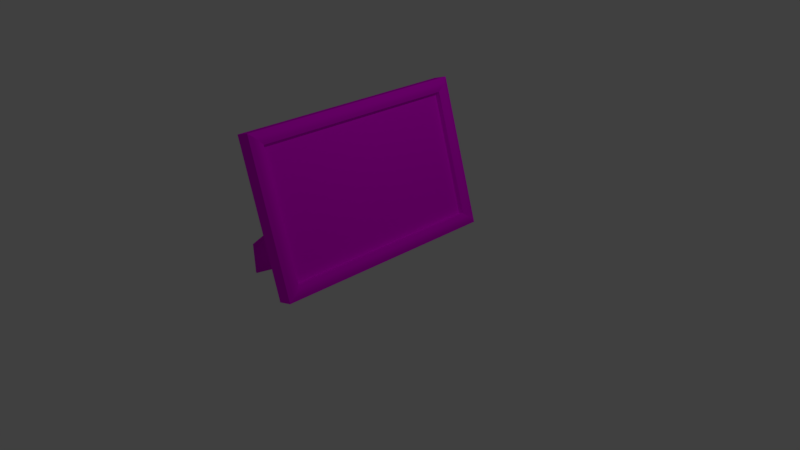 # Source: PictureFrame.blend  (saved by Blender 2.79.0; exported with 4.5.12 LTS)
import bpy
from mathutils import Matrix  # noqa: F401  (used for matrix-valued properties, if any)

bpy.ops.wm.read_factory_settings(use_empty=True)
scene = bpy.context.scene
scene.name = 'Scene'

# ---- collections
col_collection_1 = bpy.data.collections.new('Collection 1'); scene.collection.children.link(col_collection_1)

# ---- images (referenced by path relative to the original .blend; pixels are not part of the script)
import os
ASSET_DIR = os.environ.get("B2B_ASSET_DIR", "")  # directory of the original .blend (textures are referenced by path, not embedded)
HERE = os.path.dirname(os.path.abspath(__file__))  # packed textures are extracted next to this script under _unpacked/

def load_image(name, relpath, width, height, colorspace="sRGB"):
    """Load a texture the original file referenced (path relative to the .blend, or extracted next to this script)."""
    p = next((c for c in (os.path.join(HERE, relpath), os.path.join(ASSET_DIR, relpath)) if relpath and os.path.exists(c)), "")
    if p:
        img = bpy.data.images.load(p, check_existing=True)
        img.name = name
    else:  # same state as the original file: an image datablock whose file is absent (Cycles renders it pink)
        img = bpy.data.images.new(name, width, height)
        img.source = "FILE"
        img.filepath = "//" + (relpath or name)
    img.colorspace_settings.name = colorspace
    return img
img_pictureframe_diffuse = load_image('PictureFrame_Diffuse', 'PictureFrame_Diffuse.png', 1024, 1024, 'sRGB')
img_picture_diffuse = load_image('Picture_Diffuse', 'Picture_Diffuse.png', 1024, 1024, 'sRGB')

# ---- materials (node trees are filled in below, after node groups)
mat_pictureframe = bpy.data.materials.new('PictureFrame')
mat_pictureframe.alpha_threshold = 0.0
mat_pictureframe.roughness = 0.5
mat_pictureframe.line_color = (0.0, 0.0, 0.0, 1.0)
mat_picture = bpy.data.materials.new('Picture')
mat_picture.alpha_threshold = 0.0
mat_picture.roughness = 0.5

# ---- material node trees
mat_pictureframe.use_nodes = True; mat_pictureframe.node_tree.nodes.clear()
_N = mat_pictureframe.node_tree.nodes; _L = mat_pictureframe.node_tree.links
n0 = _N.new('ShaderNodeOutputMaterial'); n0.name = 'Material Output'; n0.location = (369, 307)
n1 = _N.new('ShaderNodeTexImage'); n1.name = 'Image Texture'; n1.location = (-106, 306)
n1.width = 259
n1.image = img_pictureframe_diffuse
n2 = _N.new('ShaderNodeBsdfDiffuse'); n2.name = 'Diffuse BSDF'; n2.location = (179, 303)
_L.new(n2.outputs[0], n0.inputs[0])
_L.new(n1.outputs[0], n2.inputs[0])
n0.is_active_output = True
mat_picture.use_nodes = True; mat_picture.node_tree.nodes.clear()
_N = mat_picture.node_tree.nodes; _L = mat_picture.node_tree.links
n0 = _N.new('ShaderNodeOutputMaterial'); n0.name = 'Material Output'; n0.location = (300, 300)
n1 = _N.new('ShaderNodeBsdfDiffuse'); n1.name = 'Diffuse BSDF'; n1.location = (114, 298)
n2 = _N.new('ShaderNodeTexImage'); n2.name = 'Image Texture'; n2.location = (-160, 309)
n2.width = 237
n2.image = img_picture_diffuse
_L.new(n1.outputs[0], n0.inputs[0])
_L.new(n2.outputs[0], n1.inputs[0])
n0.is_active_output = True

# ---- world
world_world = bpy.data.worlds.new('World'); scene.world = world_world
world_world.color = (0.05088, 0.05088, 0.05088)
world_world.use_sun_shadow = False
world_world.sun_shadow_jitter_overblur = 0.0
world_world.cycles.sampling_method = 'MANUAL'

# ---- cameras
cam_camera = bpy.data.cameras.new('Camera')
cam_camera.clip_end = 100.0
cam_camera.lens = 35.0
cam_camera.sensor_width = 32.0
cam_camera.sensor_height = 18.0
cam_camera.ortho_scale = 7.314
cam_camera.dof.focus_distance = 0.0

# ---- lights
light_lamp = bpy.data.lights.new('Lamp', 'POINT')
light_lamp.transmission_factor = 0.0
light_lamp.cutoff_distance = 30.0
light_lamp.energy = 100.0
light_lamp.shadow_buffer_clip_start = 1.001
light_lamp.shadow_soft_size = 0.1
light_lamp.shadow_maximum_resolution = 0.006
light_lamp.use_absolute_resolution = True

# ---- meshes
me_cube = bpy.data.meshes.new('Cube')
me_cube.from_pydata([(0.3468, 1.386, 0.2376), (0.3468, -1.386, 0.2376), (0.1598, -1.412, 0.1514), (0.1598, 1.412, 0.1514), (-0.152, 1.386, 1.821), (-0.152, -1.386, 1.821), (-0.3546, -1.412, 1.784), (-0.3546, 1.412, 1.784), (0.3979, 1.557, 0.07529), (0.3979, -1.557, 0.07529), (-0.2031, 1.557, 1.983), (-0.2031, -1.557, 1.983), (0.2024, 1.142, 0.4485), (0.2024, -1.142, 0.4485), (-0.1493, 1.142, 1.565), (-0.1493, -1.142, 1.565), (0.2759, 1.386, 0.2153), (0.2759, -1.386, 0.2153), (-0.2228, 1.386, 1.798), (-0.2228, -1.386, 1.798), (0.4067, 1.514, 0.1226), (0.4031, 1.472, 0.1661), (0.3811, 1.429, 0.2038), (0.3811, -1.429, 0.2038), (0.4031, -1.472, 0.1661), (0.4067, -1.514, 0.1226), (-0.1688, 1.514, 1.949), (-0.1468, 1.472, 1.911), (-0.1432, 1.429, 1.868), (-0.1432, -1.429, 1.868), (-0.1468, -1.472, 1.911), (-0.1688, -1.514, 1.949), (0.2031, -1.557, 0.0139), (0.2031, 1.557, 0.0139), (-0.3979, -1.557, 1.921), (-0.3979, 1.557, 1.921), (0.2431, -1.412, 0.1776), (0.2431, 1.412, 0.1776), (-0.2713, -1.412, 1.81), (-0.2713, 1.412, 1.81), (-0.5672, -1.35, 0.00672), (-0.5626, -1.364, 0.4045), (-0.3881, -0.7986, 0.02453), (-0.3836, -0.8129, 0.4223), (-0.1252, -0.07694, 1.291), (-0.0171, 0.2815, 0.9392), (-0.0749, 0.09019, 1.122), (-0.4117, -0.7909, 0.02507), (-0.5908, -1.342, 0.007262), (-0.5863, -1.357, 0.4051), (-0.4072, -0.8052, 0.4229), (-0.1488, -0.0693, 1.292), (-0.0985, 0.09784, 1.123), (-0.0407, 0.2892, 0.9397), (-0.01779, 0.3177, 0.9709), (-0.1291, -0.02899, 1.335), (0.0109, 0.3095, 0.9719), (-0.1004, -0.03719, 1.336), (0.02755, 0.2892, 0.9576), (-0.08378, -0.05748, 1.322), (0.02241, 0.2687, 0.9365), (-0.08893, -0.07797, 1.301), (-0.001516, 0.2601, 0.9209), (-0.1129, -0.08666, 1.285), (-0.03021, 0.2682, 0.92), (-0.1415, -0.07847, 1.284), (-0.04686, 0.2885, 0.9342), (-0.1582, -0.05818, 1.298), (-0.04172, 0.309, 0.9553), (-0.1531, -0.03769, 1.319)], [], [(8, 9, 32, 33), (10, 35, 34, 11), (4, 5, 19, 18), (9, 11, 34, 32), (6, 7, 39, 38), (10, 8, 33, 35), (20, 25, 9, 8), (26, 20, 8, 10), (25, 31, 11, 9), (31, 26, 10, 11), (12, 14, 15, 13), (0, 4, 18, 16), (5, 1, 17, 19), (1, 0, 16, 17), (12, 13, 17, 16), (14, 12, 16, 18), (13, 15, 19, 17), (15, 14, 18, 19), (5, 4, 28, 29), (29, 28, 27, 30), (30, 27, 26, 31), (1, 5, 29, 23), (23, 29, 30, 24), (24, 30, 31, 25), (4, 0, 22, 28), (28, 22, 21, 27), (27, 21, 20, 26), (0, 1, 23, 22), (22, 23, 24, 21), (21, 24, 25, 20), (2, 3, 33, 32), (6, 2, 32, 34), (3, 7, 35, 33), (7, 6, 34, 35), (36, 38, 39, 37), (2, 6, 38, 36), (7, 3, 37, 39), (3, 2, 36, 37), (40, 42, 43, 41), (42, 45, 46, 43), (43, 46, 44, 41), (48, 49, 50, 47), (47, 50, 52, 53), (50, 49, 51, 52), (42, 40, 48, 47), (46, 45, 53, 52), (40, 41, 49, 48), (41, 44, 51, 49), (45, 42, 47, 53), (44, 46, 52, 51), (54, 55, 57, 56), (56, 57, 59, 58), (58, 59, 61, 60), (60, 61, 63, 62), (62, 63, 65, 64), (64, 65, 67, 66), (57, 55, 69, 67, 65, 63, 61, 59), (66, 67, 69, 68), (68, 69, 55, 54), (54, 56, 58, 60, 62, 64, 66, 68)])
me_cube.polygons.foreach_set('use_smooth', [True] * 60)
me_cube.polygons.foreach_set('material_index', [0, 0, 0, 0, 0, 0, 0, 0, 0, 0, 1, 0, 0, 0, 0, 0, 0, 0, 0, 0, 0, 0, 0, 0, 0, 0, 0, 0, 0, 0, 0, 0, 0, 0, 0, 0, 0, 0, 0, 0, 0, 0, 0, 0, 0, 0, 0, 0, 0, 0, 0, 0, 0, 0, 0, 0, 0, 0, 0, 0])
_k = set([(0, 1), (0, 4), (0, 16), (0, 22), (1, 5), (1, 17), (1, 23), (2, 3), (2, 6), (2, 36), (3, 7), (3, 37), (4, 5), (4, 18), (4, 28), (5, 19), (5, 29), (6, 7), (6, 38), (7, 39), (8, 9), (8, 10), (8, 20), (8, 33), (9, 11), (9, 25), (9, 32), (10, 11), (10, 26), (10, 35), (11, 31), (11, 34), (16, 17), (16, 18), (17, 19), (18, 19), (20, 21), (21, 22), (23, 24), (24, 25), (26, 27), (27, 28), (29, 30), (30, 31), (32, 33), (32, 34), (33, 35), (34, 35), (36, 37), (36, 38), (37, 39), (38, 39)])
me_cube.attributes.new('sharp_edge', 'BOOLEAN', 'EDGE').data.foreach_set('value', [ (min(e.vertices), max(e.vertices)) in _k for e in me_cube.edges])
_uv = me_cube.uv_layers.new(name='UVMap_PictureFrame')
_uv.uv.foreach_set('vector', [0.4655, 0.8741, 0.8931, 0.8732, 0.8943, 0.909, 0.4666, 0.9099, 0.4656, 0.9457, 0.4671, 0.9099, 0.9102, 0.909, 0.9087, 0.9448, 0.2203, 0.5567, 0.2203, 0.1861, 0.233, 0.1857, 0.233, 0.5563, 0.4654, 0.8426, 0.7447, 0.8421, 0.7556, 0.8735, 0.4764, 0.8741, 0.2076, 0.1857, 0.2076, 0.5632, 0.1927, 0.5637, 0.1927, 0.1861, 0.1583, 0.4553, 0.1583, 0.1845, 0.1878, 0.1962, 0.1878, 0.4671, 0.4724, 0.7451, 0.4724, 0.03298, 0.4824, 0.02279, 0.4824, 0.755, 0.02881, 0.7445, 0.4724, 0.7451, 0.4824, 0.755, 0.01917, 0.7542, 0.4724, 0.03298, 0.02881, 0.0323, 0.01917, 0.02207, 0.4824, 0.02279, 0.02881, 0.0323, 0.02881, 0.7445, 0.01917, 0.7542, 0.01917, 0.02207, 0.9903, 0.2383, 0.9903, 0.742, 0.007606, 0.742, 0.007606, 0.2383, 0.2699, 0.1857, 0.2699, 0.4112, 0.2587, 0.415, 0.2587, 0.1895, 0.2699, 0.4105, 0.2699, 0.1857, 0.2806, 0.19, 0.2806, 0.4147, 0.2203, 0.1862, 0.2203, 0.5702, 0.2076, 0.5696, 0.2076, 0.1857, 0.3696, 0.6181, 0.3696, 0.1524, 0.4187, 0.1026, 0.4187, 0.6681, 0.1345, 0.6178, 0.3696, 0.6181, 0.4187, 0.6681, 0.08533, 0.6676, 0.3696, 0.1524, 0.1345, 0.152, 0.08533, 0.102, 0.4187, 0.1026, 0.1345, 0.152, 0.1345, 0.6178, 0.08533, 0.6676, 0.08533, 0.102, 0.05858, 0.06215, 0.05858, 0.7143, 0.04852, 0.7245, 0.04852, 0.05234, 0.04852, 0.05234, 0.04852, 0.7245, 0.03858, 0.7345, 0.03858, 0.0424, 0.03858, 0.0424, 0.03858, 0.7345, 0.02881, 0.7445, 0.02881, 0.0323, 0.443, 0.06275, 0.05858, 0.06215, 0.04852, 0.05234, 0.4527, 0.05296, 0.4527, 0.05296, 0.04852, 0.05234, 0.03858, 0.0424, 0.4624, 0.04306, 0.4624, 0.04306, 0.03858, 0.0424, 0.02881, 0.0323, 0.4724, 0.03298, 0.05858, 0.7143, 0.443, 0.7149, 0.4527, 0.7251, 0.04852, 0.7245, 0.04852, 0.7245, 0.4527, 0.7251, 0.4624, 0.7352, 0.03858, 0.7345, 0.03858, 0.7345, 0.4624, 0.7352, 0.4724, 0.7451, 0.02881, 0.7445, 0.443, 0.7149, 0.443, 0.06275, 0.4527, 0.05296, 0.4527, 0.7251, 0.4527, 0.7251, 0.4527, 0.05296, 0.4624, 0.04306, 0.4624, 0.7352, 0.4624, 0.7352, 0.4624, 0.04306, 0.4724, 0.03298, 0.4724, 0.7451, 0.9474, 0.7179, 0.9474, 0.05603, 0.9807, 0.02195, 0.9807, 0.7514, 0.5525, 0.7216, 0.9474, 0.7179, 0.9807, 0.7514, 0.5192, 0.7557, 0.9474, 0.05603, 0.5525, 0.05967, 0.5192, 0.0262, 0.9807, 0.02195, 0.5525, 0.05967, 0.5525, 0.7216, 0.5192, 0.7557, 0.5192, 0.0262, 0.5727, 0.09906, 0.9228, 0.09584, 0.9228, 0.6825, 0.5727, 0.6858, 0.2587, 0.1907, 0.2587, 0.4225, 0.2461, 0.4175, 0.2461, 0.1857, 0.233, 0.4228, 0.233, 0.1902, 0.2461, 0.1857, 0.2461, 0.4182, 0.466, 0.8273, 0.8681, 0.8265, 0.8674, 0.8418, 0.4654, 0.8426, 0.3136, 0.82, 0.237, 0.869, 0.2072, 0.8149, 0.2838, 0.7659, 0.237, 0.869, 0.0169, 0.8482, 0.02839, 0.8061, 0.2072, 0.8149, 0.2072, 0.8149, 0.02839, 0.8061, 0.03766, 0.7681, 0.2838, 0.7659, 0.007835, 0.9412, 0.0383, 0.8864, 0.1171, 0.9341, 0.08663, 0.9889, 0.08663, 0.9889, 0.1171, 0.9341, 0.3009, 0.922, 0.3128, 0.964, 0.1171, 0.9341, 0.0383, 0.8864, 0.2912, 0.8841, 0.3009, 0.922, 0.7259, 0.8224, 0.805, 0.8219, 0.8051, 0.8263, 0.7259, 0.8268, 0.3251, 0.2279, 0.3251, 0.2748, 0.3209, 0.2748, 0.3208, 0.2279, 0.3251, 0.2361, 0.3251, 0.1857, 0.3293, 0.1859, 0.3293, 0.2364, 0.2848, 0.1857, 0.2848, 0.4658, 0.2806, 0.4658, 0.2806, 0.1857, 0.4654, 0.8227, 0.7259, 0.8224, 0.7259, 0.8268, 0.4654, 0.827, 0.3251, 0.1857, 0.3251, 0.2279, 0.3208, 0.2279, 0.3209, 0.1857, 0.3174, 0.1857, 0.3174, 0.275, 0.3123, 0.275, 0.3123, 0.1857, 0.2943, 0.1857, 0.2943, 0.275, 0.2897, 0.275, 0.2897, 0.1857, 0.2897, 0.1857, 0.2897, 0.275, 0.2848, 0.275, 0.2848, 0.1857, 0.3123, 0.1857, 0.3123, 0.275, 0.3087, 0.275, 0.3087, 0.1857, 0.3087, 0.1857, 0.3087, 0.275, 0.3036, 0.275, 0.3036, 0.1857, 0.3036, 0.1857, 0.3036, 0.275, 0.2992, 0.275, 0.2992, 0.1857, 0.3539, 0.1894, 0.3539, 0.1945, 0.3503, 0.1982, 0.3452, 0.1982, 0.3416, 0.1945, 0.3416, 0.1893, 0.3452, 0.1857, 0.3503, 0.1857, 0.2992, 0.1857, 0.2992, 0.275, 0.2943, 0.275, 0.2943, 0.1857, 0.3208, 0.1858, 0.3208, 0.2751, 0.3174, 0.275, 0.3174, 0.1857, 0.3293, 0.1945, 0.3293, 0.1894, 0.3329, 0.1857, 0.338, 0.1857, 0.3416, 0.1893, 0.3416, 0.1945, 0.338, 0.1982, 0.3329, 0.1982])
me_cube.materials.append(mat_pictureframe)
me_cube.materials.append(mat_picture)
me_cube.use_remesh_preserve_volume = False
me_cube.use_remesh_preserve_attributes = False
me_cube.use_mirror_vertex_groups = False
me_cube.use_paint_bone_selection = False
me_cube.use_paint_mask = True
me_cube.update()

# ---- objects
ob_pictureframe = bpy.data.objects.new('PictureFrame', me_cube)
ob_lamp = bpy.data.objects.new('Lamp', light_lamp)
ob_camera = bpy.data.objects.new('Camera', cam_camera)

# ---- transforms, parenting, visibility, modifiers, constraints
ob_pictureframe.location = (0.0, 0.0, 0.0)
ob_pictureframe.lock_rotations_4d = False
ob_pictureframe.empty_display_type = 'ARROWS'
ob_pictureframe.lineart.crease_threshold = 0.0
ob_lamp.location = (4.076, 1.005, 5.904)
ob_lamp.rotation_euler = (0.6503, 0.05522, 1.866)
ob_lamp.lock_rotations_4d = False
ob_lamp.empty_display_type = 'ARROWS'
ob_lamp.color = (0.0, 0.0, 0.0, 0.0)
ob_lamp.lineart.crease_threshold = 0.0
ob_camera.location = (7.481, -6.508, 5.344)
ob_camera.rotation_euler = (1.109, 0.0, 0.8149)
ob_camera.lock_rotations_4d = False
ob_camera.empty_display_type = 'ARROWS'
ob_camera.color = (0.0, 0.0, 0.0, 0.0)
ob_camera.display_type = 'WIRE'
ob_camera.lineart.crease_threshold = 0.0

# ---- collection membership
col_collection_1.objects.link(ob_pictureframe)
col_collection_1.objects.link(ob_lamp)
col_collection_1.objects.link(ob_camera)

# ---- scene / render settings (as saved in the file)
scene.camera = ob_camera
scene.frame_start = 1; scene.frame_end = 250; scene.frame_set(1)
scene.render.engine = 'CYCLES'
scene.render.resolution_percentage = 50
scene.render.dither_intensity = 0.0
scene.cycles.use_denoising = False
scene.cycles.samples = 128
scene.cycles.sampling_pattern = 'TABULATED_SOBOL'
scene.cycles.use_adaptive_sampling = False
scene.cycles.use_light_tree = False
scene.cycles.blur_glossy = 0.0
scene.cycles.sample_clamp_indirect = 0.0
scene.view_settings.view_transform = 'Standard'
bpy.context.view_layer.update()
